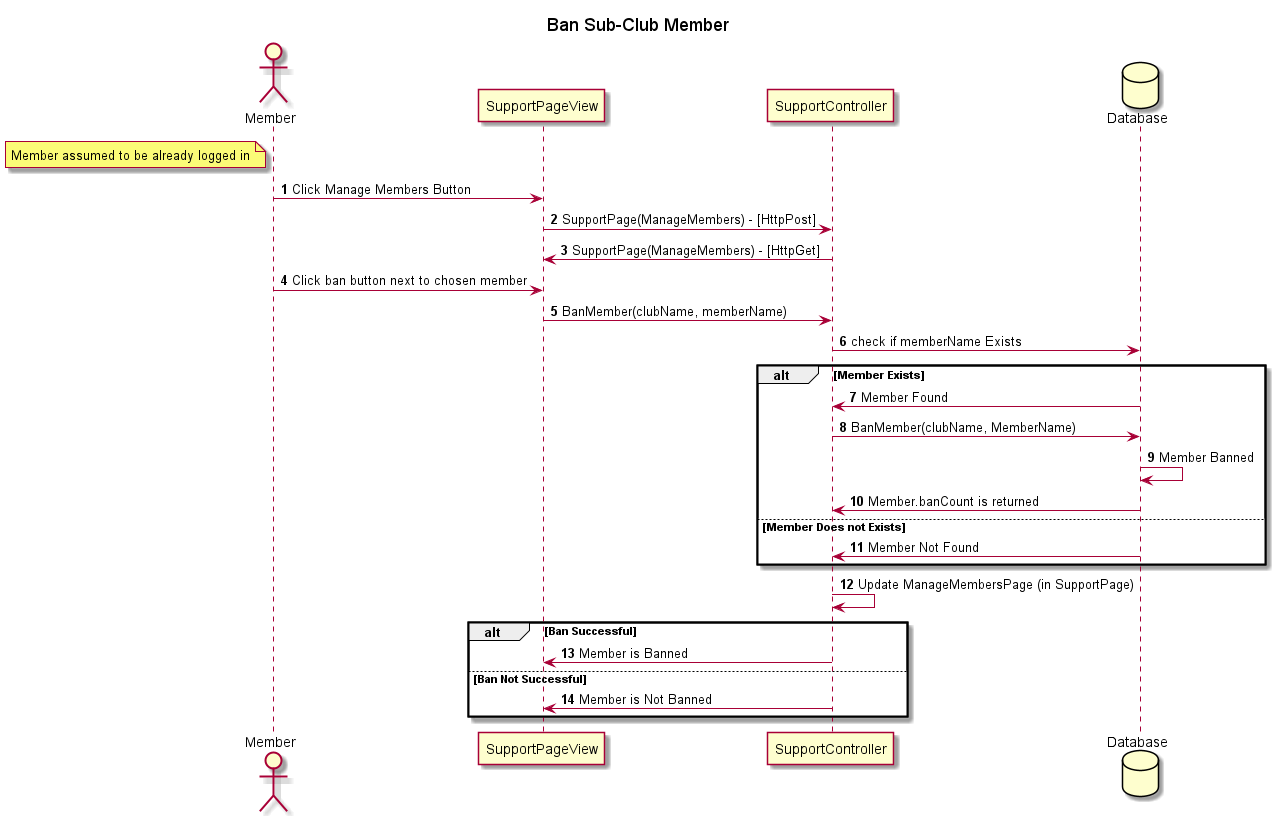

The diagram above was rendered by PlantUML. Its source (embedded in the PNG):
@startuml
'https://plantuml.com/sequence-diagram

autonumber

title Ban Sub-Club Member

actor Member as Member
note left of Member: Member assumed to be already logged in
Database Database order 50

Member -> SupportPageView : Click Manage Members Button
SupportPageView -> SupportController : SupportPage(ManageMembers) - [HttpPost]
SupportController -> SupportPageView : SupportPage(ManageMembers) - [HttpGet]
Member -> SupportPageView : Click ban button next to chosen member
SupportPageView -> SupportController : BanMember(clubName, memberName)
SupportController -> Database : check if memberName Exists
alt Member Exists
    Database -> SupportController : Member Found
    SupportController -> Database : BanMember(clubName, MemberName)
    Database -> Database : Member Banned
    Database -> SupportController : Member.banCount is returned 
else Member Does not Exists
    Database -> SupportController : Member Not Found
end

SupportController -> SupportController : Update ManageMembersPage (in SupportPage)
alt Ban Successful
    SupportController -> SupportPageView : Member is Banned
else Ban Not Successful
    SupportController -> SupportPageView : Member is Not Banned
end




@enduml